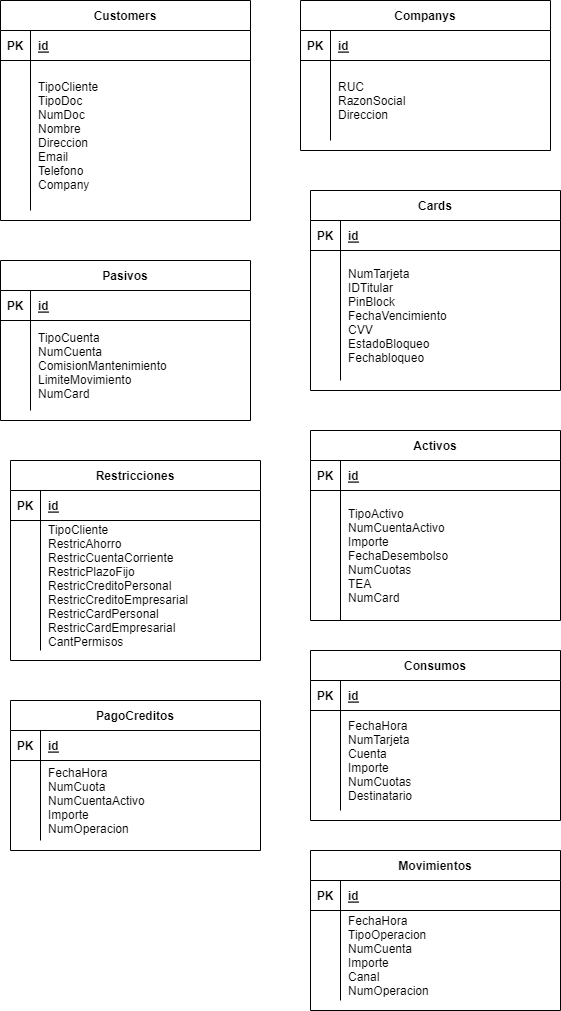

The diagram above was exported from draw.io. Its source (the exported page's mxGraphModel, read from the mxfile embedded in the PNG):
<mxGraphModel dx="854" dy="732" grid="1" gridSize="10" guides="1" tooltips="1" connect="1" arrows="1" fold="1" page="1" pageScale="1" pageWidth="850" pageHeight="1100" math="0" shadow="0" extFonts="Permanent Marker^https://fonts.googleapis.com/css?family=Permanent+Marker">
  <root>
    <mxCell id="0" />
    <mxCell id="1" parent="0" />
    <mxCell id="C-vyLk0tnHw3VtMMgP7b-2" value="Companys" style="shape=table;startSize=30;container=1;collapsible=1;childLayout=tableLayout;fixedRows=1;rowLines=0;fontStyle=1;align=center;resizeLast=1;" parent="1" vertex="1">
      <mxGeometry x="330" y="20" width="250" height="150" as="geometry" />
    </mxCell>
    <mxCell id="C-vyLk0tnHw3VtMMgP7b-3" value="" style="shape=partialRectangle;collapsible=0;dropTarget=0;pointerEvents=0;fillColor=none;points=[[0,0.5],[1,0.5]];portConstraint=eastwest;top=0;left=0;right=0;bottom=1;" parent="C-vyLk0tnHw3VtMMgP7b-2" vertex="1">
      <mxGeometry y="30" width="250" height="30" as="geometry" />
    </mxCell>
    <mxCell id="C-vyLk0tnHw3VtMMgP7b-4" value="PK" style="shape=partialRectangle;overflow=hidden;connectable=0;fillColor=none;top=0;left=0;bottom=0;right=0;fontStyle=1;" parent="C-vyLk0tnHw3VtMMgP7b-3" vertex="1">
      <mxGeometry width="30" height="30" as="geometry">
        <mxRectangle width="30" height="30" as="alternateBounds" />
      </mxGeometry>
    </mxCell>
    <mxCell id="C-vyLk0tnHw3VtMMgP7b-5" value="id" style="shape=partialRectangle;overflow=hidden;connectable=0;fillColor=none;top=0;left=0;bottom=0;right=0;align=left;spacingLeft=6;fontStyle=5;" parent="C-vyLk0tnHw3VtMMgP7b-3" vertex="1">
      <mxGeometry x="30" width="220" height="30" as="geometry">
        <mxRectangle width="220" height="30" as="alternateBounds" />
      </mxGeometry>
    </mxCell>
    <mxCell id="C-vyLk0tnHw3VtMMgP7b-6" value="" style="shape=partialRectangle;collapsible=0;dropTarget=0;pointerEvents=0;fillColor=none;points=[[0,0.5],[1,0.5]];portConstraint=eastwest;top=0;left=0;right=0;bottom=0;" parent="C-vyLk0tnHw3VtMMgP7b-2" vertex="1">
      <mxGeometry y="60" width="250" height="80" as="geometry" />
    </mxCell>
    <mxCell id="C-vyLk0tnHw3VtMMgP7b-7" value="" style="shape=partialRectangle;overflow=hidden;connectable=0;fillColor=none;top=0;left=0;bottom=0;right=0;" parent="C-vyLk0tnHw3VtMMgP7b-6" vertex="1">
      <mxGeometry width="30" height="80" as="geometry">
        <mxRectangle width="30" height="80" as="alternateBounds" />
      </mxGeometry>
    </mxCell>
    <mxCell id="C-vyLk0tnHw3VtMMgP7b-8" value="RUC&#10;RazonSocial&#10;Direccion" style="shape=partialRectangle;overflow=hidden;connectable=0;fillColor=none;top=0;left=0;bottom=0;right=0;align=left;spacingLeft=6;" parent="C-vyLk0tnHw3VtMMgP7b-6" vertex="1">
      <mxGeometry x="30" width="220" height="80" as="geometry">
        <mxRectangle width="220" height="80" as="alternateBounds" />
      </mxGeometry>
    </mxCell>
    <mxCell id="C-vyLk0tnHw3VtMMgP7b-13" value="Cards" style="shape=table;startSize=30;container=1;collapsible=1;childLayout=tableLayout;fixedRows=1;rowLines=0;fontStyle=1;align=center;resizeLast=1;" parent="1" vertex="1">
      <mxGeometry x="340" y="210" width="250" height="200" as="geometry" />
    </mxCell>
    <mxCell id="C-vyLk0tnHw3VtMMgP7b-14" value="" style="shape=partialRectangle;collapsible=0;dropTarget=0;pointerEvents=0;fillColor=none;points=[[0,0.5],[1,0.5]];portConstraint=eastwest;top=0;left=0;right=0;bottom=1;" parent="C-vyLk0tnHw3VtMMgP7b-13" vertex="1">
      <mxGeometry y="30" width="250" height="30" as="geometry" />
    </mxCell>
    <mxCell id="C-vyLk0tnHw3VtMMgP7b-15" value="PK" style="shape=partialRectangle;overflow=hidden;connectable=0;fillColor=none;top=0;left=0;bottom=0;right=0;fontStyle=1;" parent="C-vyLk0tnHw3VtMMgP7b-14" vertex="1">
      <mxGeometry width="30" height="30" as="geometry">
        <mxRectangle width="30" height="30" as="alternateBounds" />
      </mxGeometry>
    </mxCell>
    <mxCell id="C-vyLk0tnHw3VtMMgP7b-16" value="id" style="shape=partialRectangle;overflow=hidden;connectable=0;fillColor=none;top=0;left=0;bottom=0;right=0;align=left;spacingLeft=6;fontStyle=5;" parent="C-vyLk0tnHw3VtMMgP7b-14" vertex="1">
      <mxGeometry x="30" width="220" height="30" as="geometry">
        <mxRectangle width="220" height="30" as="alternateBounds" />
      </mxGeometry>
    </mxCell>
    <mxCell id="C-vyLk0tnHw3VtMMgP7b-17" value="" style="shape=partialRectangle;collapsible=0;dropTarget=0;pointerEvents=0;fillColor=none;points=[[0,0.5],[1,0.5]];portConstraint=eastwest;top=0;left=0;right=0;bottom=0;" parent="C-vyLk0tnHw3VtMMgP7b-13" vertex="1">
      <mxGeometry y="60" width="250" height="130" as="geometry" />
    </mxCell>
    <mxCell id="C-vyLk0tnHw3VtMMgP7b-18" value="" style="shape=partialRectangle;overflow=hidden;connectable=0;fillColor=none;top=0;left=0;bottom=0;right=0;" parent="C-vyLk0tnHw3VtMMgP7b-17" vertex="1">
      <mxGeometry width="30" height="130" as="geometry">
        <mxRectangle width="30" height="130" as="alternateBounds" />
      </mxGeometry>
    </mxCell>
    <mxCell id="C-vyLk0tnHw3VtMMgP7b-19" value="NumTarjeta&#10;IDTitular&#10;PinBlock&#10;FechaVencimiento&#10;CVV&#10;EstadoBloqueo&#10;Fechabloqueo" style="shape=partialRectangle;overflow=hidden;connectable=0;fillColor=none;top=0;left=0;bottom=0;right=0;align=left;spacingLeft=6;" parent="C-vyLk0tnHw3VtMMgP7b-17" vertex="1">
      <mxGeometry x="30" width="220" height="130" as="geometry">
        <mxRectangle width="220" height="130" as="alternateBounds" />
      </mxGeometry>
    </mxCell>
    <mxCell id="C-vyLk0tnHw3VtMMgP7b-23" value="Customers" style="shape=table;startSize=30;container=1;collapsible=1;childLayout=tableLayout;fixedRows=1;rowLines=0;fontStyle=1;align=center;resizeLast=1;" parent="1" vertex="1">
      <mxGeometry x="30" y="20" width="250" height="220" as="geometry">
        <mxRectangle x="120" y="120" width="100" height="30" as="alternateBounds" />
      </mxGeometry>
    </mxCell>
    <mxCell id="C-vyLk0tnHw3VtMMgP7b-24" value="" style="shape=partialRectangle;collapsible=0;dropTarget=0;pointerEvents=0;fillColor=none;points=[[0,0.5],[1,0.5]];portConstraint=eastwest;top=0;left=0;right=0;bottom=1;" parent="C-vyLk0tnHw3VtMMgP7b-23" vertex="1">
      <mxGeometry y="30" width="250" height="30" as="geometry" />
    </mxCell>
    <mxCell id="C-vyLk0tnHw3VtMMgP7b-25" value="PK" style="shape=partialRectangle;overflow=hidden;connectable=0;fillColor=none;top=0;left=0;bottom=0;right=0;fontStyle=1;" parent="C-vyLk0tnHw3VtMMgP7b-24" vertex="1">
      <mxGeometry width="30" height="30" as="geometry">
        <mxRectangle width="30" height="30" as="alternateBounds" />
      </mxGeometry>
    </mxCell>
    <mxCell id="C-vyLk0tnHw3VtMMgP7b-26" value="id" style="shape=partialRectangle;overflow=hidden;connectable=0;fillColor=none;top=0;left=0;bottom=0;right=0;align=left;spacingLeft=6;fontStyle=5;" parent="C-vyLk0tnHw3VtMMgP7b-24" vertex="1">
      <mxGeometry x="30" width="220" height="30" as="geometry">
        <mxRectangle width="220" height="30" as="alternateBounds" />
      </mxGeometry>
    </mxCell>
    <mxCell id="C-vyLk0tnHw3VtMMgP7b-27" value="" style="shape=partialRectangle;collapsible=0;dropTarget=0;pointerEvents=0;fillColor=none;points=[[0,0.5],[1,0.5]];portConstraint=eastwest;top=0;left=0;right=0;bottom=0;" parent="C-vyLk0tnHw3VtMMgP7b-23" vertex="1">
      <mxGeometry y="60" width="250" height="150" as="geometry" />
    </mxCell>
    <mxCell id="C-vyLk0tnHw3VtMMgP7b-28" value="" style="shape=partialRectangle;overflow=hidden;connectable=0;fillColor=none;top=0;left=0;bottom=0;right=0;" parent="C-vyLk0tnHw3VtMMgP7b-27" vertex="1">
      <mxGeometry width="30" height="150" as="geometry">
        <mxRectangle width="30" height="150" as="alternateBounds" />
      </mxGeometry>
    </mxCell>
    <mxCell id="C-vyLk0tnHw3VtMMgP7b-29" value="TipoCliente&#10;TipoDoc&#10;NumDoc&#10;Nombre&#10;Direccion&#10;Email&#10;Telefono&#10;Company" style="shape=partialRectangle;overflow=hidden;connectable=0;fillColor=none;top=0;left=0;bottom=0;right=0;align=left;spacingLeft=6;" parent="C-vyLk0tnHw3VtMMgP7b-27" vertex="1">
      <mxGeometry x="30" width="220" height="150" as="geometry">
        <mxRectangle width="220" height="150" as="alternateBounds" />
      </mxGeometry>
    </mxCell>
    <mxCell id="DA1P_APEfCnlXQoWOt8Z-16" value="Pasivos" style="shape=table;startSize=30;container=1;collapsible=1;childLayout=tableLayout;fixedRows=1;rowLines=0;fontStyle=1;align=center;resizeLast=1;" parent="1" vertex="1">
      <mxGeometry x="30" y="280" width="250" height="160" as="geometry" />
    </mxCell>
    <mxCell id="DA1P_APEfCnlXQoWOt8Z-17" value="" style="shape=partialRectangle;collapsible=0;dropTarget=0;pointerEvents=0;fillColor=none;points=[[0,0.5],[1,0.5]];portConstraint=eastwest;top=0;left=0;right=0;bottom=1;" parent="DA1P_APEfCnlXQoWOt8Z-16" vertex="1">
      <mxGeometry y="30" width="250" height="30" as="geometry" />
    </mxCell>
    <mxCell id="DA1P_APEfCnlXQoWOt8Z-18" value="PK" style="shape=partialRectangle;overflow=hidden;connectable=0;fillColor=none;top=0;left=0;bottom=0;right=0;fontStyle=1;" parent="DA1P_APEfCnlXQoWOt8Z-17" vertex="1">
      <mxGeometry width="30" height="30" as="geometry">
        <mxRectangle width="30" height="30" as="alternateBounds" />
      </mxGeometry>
    </mxCell>
    <mxCell id="DA1P_APEfCnlXQoWOt8Z-19" value="id" style="shape=partialRectangle;overflow=hidden;connectable=0;fillColor=none;top=0;left=0;bottom=0;right=0;align=left;spacingLeft=6;fontStyle=5;" parent="DA1P_APEfCnlXQoWOt8Z-17" vertex="1">
      <mxGeometry x="30" width="220" height="30" as="geometry">
        <mxRectangle width="220" height="30" as="alternateBounds" />
      </mxGeometry>
    </mxCell>
    <mxCell id="DA1P_APEfCnlXQoWOt8Z-20" value="" style="shape=partialRectangle;collapsible=0;dropTarget=0;pointerEvents=0;fillColor=none;points=[[0,0.5],[1,0.5]];portConstraint=eastwest;top=0;left=0;right=0;bottom=0;" parent="DA1P_APEfCnlXQoWOt8Z-16" vertex="1">
      <mxGeometry y="60" width="250" height="90" as="geometry" />
    </mxCell>
    <mxCell id="DA1P_APEfCnlXQoWOt8Z-21" value="" style="shape=partialRectangle;overflow=hidden;connectable=0;fillColor=none;top=0;left=0;bottom=0;right=0;" parent="DA1P_APEfCnlXQoWOt8Z-20" vertex="1">
      <mxGeometry width="30" height="90" as="geometry">
        <mxRectangle width="30" height="90" as="alternateBounds" />
      </mxGeometry>
    </mxCell>
    <mxCell id="DA1P_APEfCnlXQoWOt8Z-22" value="TipoCuenta&#10;NumCuenta&#10;ComisionMantenimiento&#10;LimiteMovimiento&#10;NumCard" style="shape=partialRectangle;overflow=hidden;connectable=0;fillColor=none;top=0;left=0;bottom=0;right=0;align=left;spacingLeft=6;" parent="DA1P_APEfCnlXQoWOt8Z-20" vertex="1">
      <mxGeometry x="30" width="220" height="90" as="geometry">
        <mxRectangle width="220" height="90" as="alternateBounds" />
      </mxGeometry>
    </mxCell>
    <mxCell id="DA1P_APEfCnlXQoWOt8Z-26" value="Activos" style="shape=table;startSize=30;container=1;collapsible=1;childLayout=tableLayout;fixedRows=1;rowLines=0;fontStyle=1;align=center;resizeLast=1;" parent="1" vertex="1">
      <mxGeometry x="340" y="450" width="250" height="190" as="geometry" />
    </mxCell>
    <mxCell id="DA1P_APEfCnlXQoWOt8Z-27" value="" style="shape=partialRectangle;collapsible=0;dropTarget=0;pointerEvents=0;fillColor=none;points=[[0,0.5],[1,0.5]];portConstraint=eastwest;top=0;left=0;right=0;bottom=1;" parent="DA1P_APEfCnlXQoWOt8Z-26" vertex="1">
      <mxGeometry y="30" width="250" height="30" as="geometry" />
    </mxCell>
    <mxCell id="DA1P_APEfCnlXQoWOt8Z-28" value="PK" style="shape=partialRectangle;overflow=hidden;connectable=0;fillColor=none;top=0;left=0;bottom=0;right=0;fontStyle=1;" parent="DA1P_APEfCnlXQoWOt8Z-27" vertex="1">
      <mxGeometry width="30" height="30" as="geometry">
        <mxRectangle width="30" height="30" as="alternateBounds" />
      </mxGeometry>
    </mxCell>
    <mxCell id="DA1P_APEfCnlXQoWOt8Z-29" value="id" style="shape=partialRectangle;overflow=hidden;connectable=0;fillColor=none;top=0;left=0;bottom=0;right=0;align=left;spacingLeft=6;fontStyle=5;" parent="DA1P_APEfCnlXQoWOt8Z-27" vertex="1">
      <mxGeometry x="30" width="220" height="30" as="geometry">
        <mxRectangle width="220" height="30" as="alternateBounds" />
      </mxGeometry>
    </mxCell>
    <mxCell id="DA1P_APEfCnlXQoWOt8Z-30" value="" style="shape=partialRectangle;collapsible=0;dropTarget=0;pointerEvents=0;fillColor=none;points=[[0,0.5],[1,0.5]];portConstraint=eastwest;top=0;left=0;right=0;bottom=0;" parent="DA1P_APEfCnlXQoWOt8Z-26" vertex="1">
      <mxGeometry y="60" width="250" height="130" as="geometry" />
    </mxCell>
    <mxCell id="DA1P_APEfCnlXQoWOt8Z-31" value="" style="shape=partialRectangle;overflow=hidden;connectable=0;fillColor=none;top=0;left=0;bottom=0;right=0;" parent="DA1P_APEfCnlXQoWOt8Z-30" vertex="1">
      <mxGeometry width="30" height="130" as="geometry">
        <mxRectangle width="30" height="130" as="alternateBounds" />
      </mxGeometry>
    </mxCell>
    <mxCell id="DA1P_APEfCnlXQoWOt8Z-32" value="TipoActivo&#10;NumCuentaActivo&#10;Importe&#10;FechaDesembolso&#10;NumCuotas&#10;TEA&#10;NumCard" style="shape=partialRectangle;overflow=hidden;connectable=0;fillColor=none;top=0;left=0;bottom=0;right=0;align=left;spacingLeft=6;" parent="DA1P_APEfCnlXQoWOt8Z-30" vertex="1">
      <mxGeometry x="30" width="220" height="130" as="geometry">
        <mxRectangle width="220" height="130" as="alternateBounds" />
      </mxGeometry>
    </mxCell>
    <mxCell id="DA1P_APEfCnlXQoWOt8Z-45" value="Restricciones" style="shape=table;startSize=30;container=1;collapsible=1;childLayout=tableLayout;fixedRows=1;rowLines=0;fontStyle=1;align=center;resizeLast=1;" parent="1" vertex="1">
      <mxGeometry x="40" y="480" width="250" height="200" as="geometry" />
    </mxCell>
    <mxCell id="DA1P_APEfCnlXQoWOt8Z-46" value="" style="shape=partialRectangle;collapsible=0;dropTarget=0;pointerEvents=0;fillColor=none;points=[[0,0.5],[1,0.5]];portConstraint=eastwest;top=0;left=0;right=0;bottom=1;" parent="DA1P_APEfCnlXQoWOt8Z-45" vertex="1">
      <mxGeometry y="30" width="250" height="30" as="geometry" />
    </mxCell>
    <mxCell id="DA1P_APEfCnlXQoWOt8Z-47" value="PK" style="shape=partialRectangle;overflow=hidden;connectable=0;fillColor=none;top=0;left=0;bottom=0;right=0;fontStyle=1;" parent="DA1P_APEfCnlXQoWOt8Z-46" vertex="1">
      <mxGeometry width="30" height="30" as="geometry">
        <mxRectangle width="30" height="30" as="alternateBounds" />
      </mxGeometry>
    </mxCell>
    <mxCell id="DA1P_APEfCnlXQoWOt8Z-48" value="id" style="shape=partialRectangle;overflow=hidden;connectable=0;fillColor=none;top=0;left=0;bottom=0;right=0;align=left;spacingLeft=6;fontStyle=5;" parent="DA1P_APEfCnlXQoWOt8Z-46" vertex="1">
      <mxGeometry x="30" width="220" height="30" as="geometry">
        <mxRectangle width="220" height="30" as="alternateBounds" />
      </mxGeometry>
    </mxCell>
    <mxCell id="DA1P_APEfCnlXQoWOt8Z-49" value="" style="shape=partialRectangle;collapsible=0;dropTarget=0;pointerEvents=0;fillColor=none;points=[[0,0.5],[1,0.5]];portConstraint=eastwest;top=0;left=0;right=0;bottom=0;" parent="DA1P_APEfCnlXQoWOt8Z-45" vertex="1">
      <mxGeometry y="60" width="250" height="130" as="geometry" />
    </mxCell>
    <mxCell id="DA1P_APEfCnlXQoWOt8Z-50" value="" style="shape=partialRectangle;overflow=hidden;connectable=0;fillColor=none;top=0;left=0;bottom=0;right=0;" parent="DA1P_APEfCnlXQoWOt8Z-49" vertex="1">
      <mxGeometry width="30" height="130" as="geometry">
        <mxRectangle width="30" height="130" as="alternateBounds" />
      </mxGeometry>
    </mxCell>
    <mxCell id="DA1P_APEfCnlXQoWOt8Z-51" value="TipoCliente&#10;RestricAhorro&#10;RestricCuentaCorriente&#10;RestricPlazoFijo&#10;RestricCreditoPersonal&#10;RestricCreditoEmpresarial&#10;RestricCardPersonal&#10;RestricCardEmpresarial&#10;CantPermisos" style="shape=partialRectangle;overflow=hidden;connectable=0;fillColor=none;top=0;left=0;bottom=0;right=0;align=left;spacingLeft=6;" parent="DA1P_APEfCnlXQoWOt8Z-49" vertex="1">
      <mxGeometry x="30" width="220" height="130" as="geometry">
        <mxRectangle width="220" height="130" as="alternateBounds" />
      </mxGeometry>
    </mxCell>
    <mxCell id="DA1P_APEfCnlXQoWOt8Z-52" value="Consumos" style="shape=table;startSize=30;container=1;collapsible=1;childLayout=tableLayout;fixedRows=1;rowLines=0;fontStyle=1;align=center;resizeLast=1;" parent="1" vertex="1">
      <mxGeometry x="340" y="670" width="250" height="170" as="geometry" />
    </mxCell>
    <mxCell id="DA1P_APEfCnlXQoWOt8Z-53" value="" style="shape=partialRectangle;collapsible=0;dropTarget=0;pointerEvents=0;fillColor=none;points=[[0,0.5],[1,0.5]];portConstraint=eastwest;top=0;left=0;right=0;bottom=1;" parent="DA1P_APEfCnlXQoWOt8Z-52" vertex="1">
      <mxGeometry y="30" width="250" height="30" as="geometry" />
    </mxCell>
    <mxCell id="DA1P_APEfCnlXQoWOt8Z-54" value="PK" style="shape=partialRectangle;overflow=hidden;connectable=0;fillColor=none;top=0;left=0;bottom=0;right=0;fontStyle=1;" parent="DA1P_APEfCnlXQoWOt8Z-53" vertex="1">
      <mxGeometry width="30" height="30" as="geometry">
        <mxRectangle width="30" height="30" as="alternateBounds" />
      </mxGeometry>
    </mxCell>
    <mxCell id="DA1P_APEfCnlXQoWOt8Z-55" value="id" style="shape=partialRectangle;overflow=hidden;connectable=0;fillColor=none;top=0;left=0;bottom=0;right=0;align=left;spacingLeft=6;fontStyle=5;" parent="DA1P_APEfCnlXQoWOt8Z-53" vertex="1">
      <mxGeometry x="30" width="220" height="30" as="geometry">
        <mxRectangle width="220" height="30" as="alternateBounds" />
      </mxGeometry>
    </mxCell>
    <mxCell id="DA1P_APEfCnlXQoWOt8Z-56" value="" style="shape=partialRectangle;collapsible=0;dropTarget=0;pointerEvents=0;fillColor=none;points=[[0,0.5],[1,0.5]];portConstraint=eastwest;top=0;left=0;right=0;bottom=0;" parent="DA1P_APEfCnlXQoWOt8Z-52" vertex="1">
      <mxGeometry y="60" width="250" height="100" as="geometry" />
    </mxCell>
    <mxCell id="DA1P_APEfCnlXQoWOt8Z-57" value="" style="shape=partialRectangle;overflow=hidden;connectable=0;fillColor=none;top=0;left=0;bottom=0;right=0;" parent="DA1P_APEfCnlXQoWOt8Z-56" vertex="1">
      <mxGeometry width="30" height="100" as="geometry">
        <mxRectangle width="30" height="100" as="alternateBounds" />
      </mxGeometry>
    </mxCell>
    <mxCell id="DA1P_APEfCnlXQoWOt8Z-58" value="FechaHora&#10;NumTarjeta&#10;Cuenta&#10;Importe&#10;NumCuotas&#10;Destinatario" style="shape=partialRectangle;overflow=hidden;connectable=0;fillColor=none;top=0;left=0;bottom=0;right=0;align=left;spacingLeft=6;" parent="DA1P_APEfCnlXQoWOt8Z-56" vertex="1">
      <mxGeometry x="30" width="220" height="100" as="geometry">
        <mxRectangle width="220" height="100" as="alternateBounds" />
      </mxGeometry>
    </mxCell>
    <mxCell id="DA1P_APEfCnlXQoWOt8Z-59" value="PagoCreditos" style="shape=table;startSize=30;container=1;collapsible=1;childLayout=tableLayout;fixedRows=1;rowLines=0;fontStyle=1;align=center;resizeLast=1;" parent="1" vertex="1">
      <mxGeometry x="40" y="720" width="250" height="150" as="geometry" />
    </mxCell>
    <mxCell id="DA1P_APEfCnlXQoWOt8Z-60" value="" style="shape=partialRectangle;collapsible=0;dropTarget=0;pointerEvents=0;fillColor=none;points=[[0,0.5],[1,0.5]];portConstraint=eastwest;top=0;left=0;right=0;bottom=1;" parent="DA1P_APEfCnlXQoWOt8Z-59" vertex="1">
      <mxGeometry y="30" width="250" height="30" as="geometry" />
    </mxCell>
    <mxCell id="DA1P_APEfCnlXQoWOt8Z-61" value="PK" style="shape=partialRectangle;overflow=hidden;connectable=0;fillColor=none;top=0;left=0;bottom=0;right=0;fontStyle=1;" parent="DA1P_APEfCnlXQoWOt8Z-60" vertex="1">
      <mxGeometry width="30" height="30" as="geometry">
        <mxRectangle width="30" height="30" as="alternateBounds" />
      </mxGeometry>
    </mxCell>
    <mxCell id="DA1P_APEfCnlXQoWOt8Z-62" value="id" style="shape=partialRectangle;overflow=hidden;connectable=0;fillColor=none;top=0;left=0;bottom=0;right=0;align=left;spacingLeft=6;fontStyle=5;" parent="DA1P_APEfCnlXQoWOt8Z-60" vertex="1">
      <mxGeometry x="30" width="220" height="30" as="geometry">
        <mxRectangle width="220" height="30" as="alternateBounds" />
      </mxGeometry>
    </mxCell>
    <mxCell id="DA1P_APEfCnlXQoWOt8Z-63" value="" style="shape=partialRectangle;collapsible=0;dropTarget=0;pointerEvents=0;fillColor=none;points=[[0,0.5],[1,0.5]];portConstraint=eastwest;top=0;left=0;right=0;bottom=0;" parent="DA1P_APEfCnlXQoWOt8Z-59" vertex="1">
      <mxGeometry y="60" width="250" height="80" as="geometry" />
    </mxCell>
    <mxCell id="DA1P_APEfCnlXQoWOt8Z-64" value="" style="shape=partialRectangle;overflow=hidden;connectable=0;fillColor=none;top=0;left=0;bottom=0;right=0;" parent="DA1P_APEfCnlXQoWOt8Z-63" vertex="1">
      <mxGeometry width="30" height="80" as="geometry">
        <mxRectangle width="30" height="80" as="alternateBounds" />
      </mxGeometry>
    </mxCell>
    <mxCell id="DA1P_APEfCnlXQoWOt8Z-65" value="FechaHora&#10;NumCuota&#10;NumCuentaActivo&#10;Importe&#10;NumOperacion" style="shape=partialRectangle;overflow=hidden;connectable=0;fillColor=none;top=0;left=0;bottom=0;right=0;align=left;spacingLeft=6;" parent="DA1P_APEfCnlXQoWOt8Z-63" vertex="1">
      <mxGeometry x="30" width="220" height="80" as="geometry">
        <mxRectangle width="220" height="80" as="alternateBounds" />
      </mxGeometry>
    </mxCell>
    <mxCell id="DA1P_APEfCnlXQoWOt8Z-66" value="Movimientos" style="shape=table;startSize=30;container=1;collapsible=1;childLayout=tableLayout;fixedRows=1;rowLines=0;fontStyle=1;align=center;resizeLast=1;" parent="1" vertex="1">
      <mxGeometry x="340" y="870" width="250" height="160" as="geometry" />
    </mxCell>
    <mxCell id="DA1P_APEfCnlXQoWOt8Z-67" value="" style="shape=partialRectangle;collapsible=0;dropTarget=0;pointerEvents=0;fillColor=none;points=[[0,0.5],[1,0.5]];portConstraint=eastwest;top=0;left=0;right=0;bottom=1;" parent="DA1P_APEfCnlXQoWOt8Z-66" vertex="1">
      <mxGeometry y="30" width="250" height="30" as="geometry" />
    </mxCell>
    <mxCell id="DA1P_APEfCnlXQoWOt8Z-68" value="PK" style="shape=partialRectangle;overflow=hidden;connectable=0;fillColor=none;top=0;left=0;bottom=0;right=0;fontStyle=1;" parent="DA1P_APEfCnlXQoWOt8Z-67" vertex="1">
      <mxGeometry width="30" height="30" as="geometry">
        <mxRectangle width="30" height="30" as="alternateBounds" />
      </mxGeometry>
    </mxCell>
    <mxCell id="DA1P_APEfCnlXQoWOt8Z-69" value="id" style="shape=partialRectangle;overflow=hidden;connectable=0;fillColor=none;top=0;left=0;bottom=0;right=0;align=left;spacingLeft=6;fontStyle=5;" parent="DA1P_APEfCnlXQoWOt8Z-67" vertex="1">
      <mxGeometry x="30" width="220" height="30" as="geometry">
        <mxRectangle width="220" height="30" as="alternateBounds" />
      </mxGeometry>
    </mxCell>
    <mxCell id="DA1P_APEfCnlXQoWOt8Z-70" value="" style="shape=partialRectangle;collapsible=0;dropTarget=0;pointerEvents=0;fillColor=none;points=[[0,0.5],[1,0.5]];portConstraint=eastwest;top=0;left=0;right=0;bottom=0;" parent="DA1P_APEfCnlXQoWOt8Z-66" vertex="1">
      <mxGeometry y="60" width="250" height="90" as="geometry" />
    </mxCell>
    <mxCell id="DA1P_APEfCnlXQoWOt8Z-71" value="" style="shape=partialRectangle;overflow=hidden;connectable=0;fillColor=none;top=0;left=0;bottom=0;right=0;" parent="DA1P_APEfCnlXQoWOt8Z-70" vertex="1">
      <mxGeometry width="30" height="90" as="geometry">
        <mxRectangle width="30" height="90" as="alternateBounds" />
      </mxGeometry>
    </mxCell>
    <mxCell id="DA1P_APEfCnlXQoWOt8Z-72" value="FechaHora&#10;TipoOperacion&#10;NumCuenta&#10;Importe&#10;Canal&#10;NumOperacion" style="shape=partialRectangle;overflow=hidden;connectable=0;fillColor=none;top=0;left=0;bottom=0;right=0;align=left;spacingLeft=6;" parent="DA1P_APEfCnlXQoWOt8Z-70" vertex="1">
      <mxGeometry x="30" width="220" height="90" as="geometry">
        <mxRectangle width="220" height="90" as="alternateBounds" />
      </mxGeometry>
    </mxCell>
  </root>
</mxGraphModel>